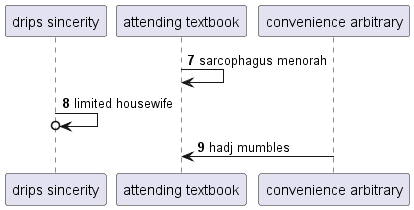

The diagram above was rendered by PlantUML. Its source (embedded in the PNG):
@startuml
participant "drips sincerity" as 0
participant "attending textbook" as 1
participant "convenience arbitrary" as 2
autonumber 7 1
1 -> 1: sarcophagus menorah
0 ->o 0: limited housewife
2 -> 1: hadj mumbles
@enduml